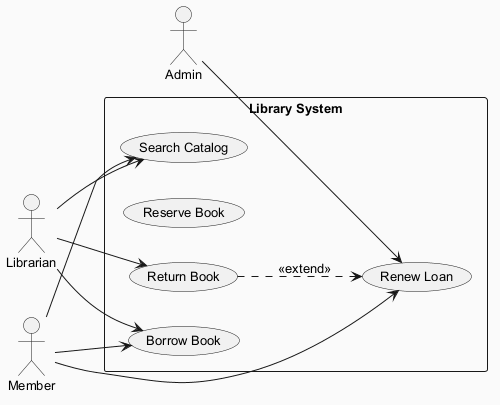

The diagram above was rendered by PlantUML. Its source (embedded in the PNG):
@startuml
skinparam backgroundColor #FAFAFA
skinparam classBackgroundColor #FFF3E0
skinparam classBorderColor #E65100
skinparam defaultFontSize 13
left to right direction
actor "Admin" as Admin
actor "Librarian" as Librarian
actor "Member" as Member
rectangle "Library System" {
  usecase "Search Catalog" as UC_SearchCatalog
  usecase "Renew Loan" as UC_RenewLoan
  usecase "Reserve Book" as UC_ReserveBook
  usecase "Borrow Book" as UC_BorrowBook
  usecase "Return Book" as UC_ReturnBook
}
Admin --> UC_RenewLoan
Librarian --> UC_BorrowBook
Librarian --> UC_SearchCatalog
Librarian --> UC_ReturnBook
Member --> UC_BorrowBook
Member --> UC_SearchCatalog
Member --> UC_RenewLoan
UC_ReturnBook ..> UC_RenewLoan : <<extend>>
@enduml